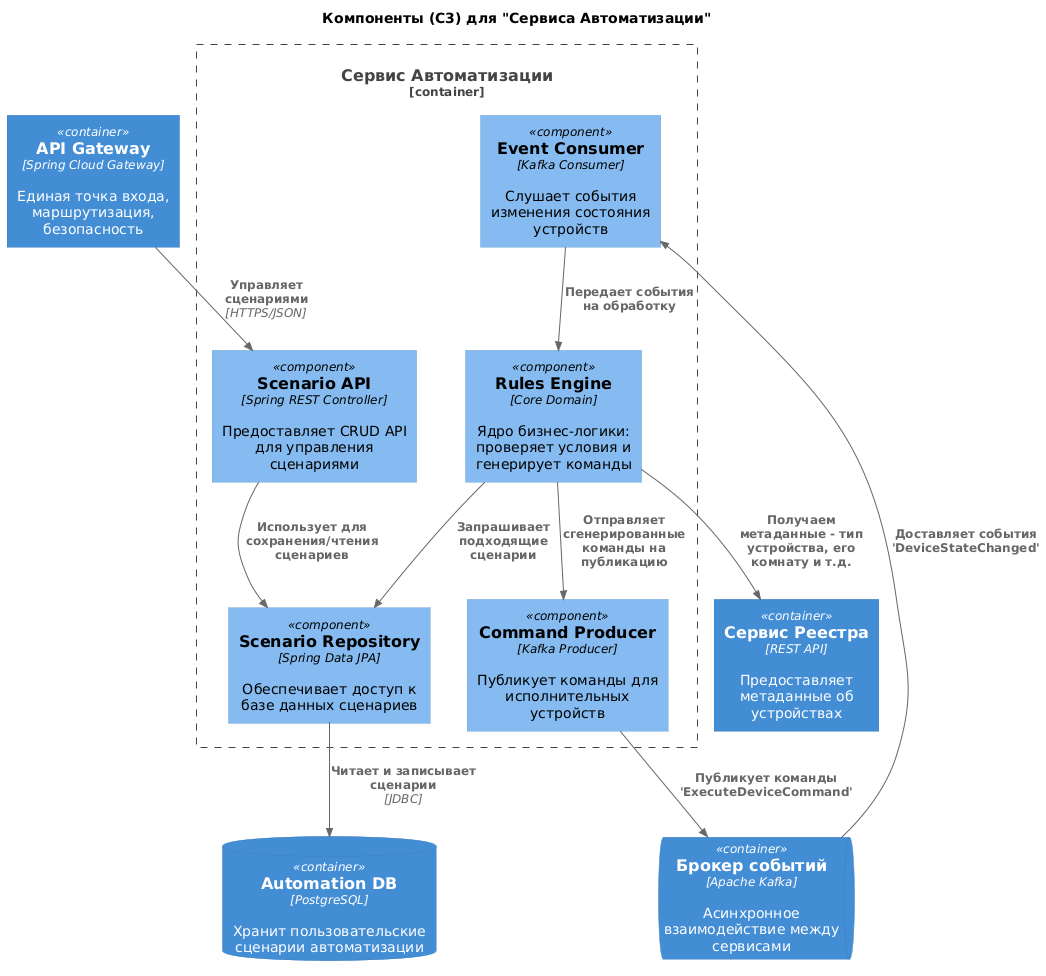

The diagram above was rendered by PlantUML. Its source (embedded in the PNG):
@startuml
title Компоненты (C3) для "Сервиса Автоматизации"

top to bottom direction

!includeurl https://raw.githubusercontent.com/RicardoNiepel/C4-PlantUML/master/C4_Component.puml

' ВНЕШНИЙ МИР (другие контейнеры) ---
Container(gateway, "API Gateway", "Spring Cloud Gateway", "Единая точка входа, маршрутизация, безопасность")
ContainerDb(automation_db, "Automation DB", "PostgreSQL", "Хранит пользовательские сценарии автоматизации")
ContainerQueue(kafka, "Брокер событий", "Apache Kafka", "Асинхронное взаимодействие между сервисами")
Container(registry_service, "Сервис Реестра", "REST API", "Предоставляет метаданные об устройствах")

' СЕРВИС
Container_Boundary(automation_service, "Сервис Автоматизации") {

    ' КОМПОНЕНТЫ ВНУТРИ СЕРВИСА
    Component(api, "Scenario API", "Spring REST Controller", "Предоставляет CRUD API для управления сценариями")
    Component(consumer, "Event Consumer", "Kafka Consumer", "Слушает события изменения состояния устройств")
    Component(engine, "Rules Engine", "Core Domain", "Ядро бизнес-логики: проверяет условия и генерирует команды")
    Component(repository, "Scenario Repository", "Spring Data JPA", "Обеспечивает доступ к базе данных сценариев")
    Component(producer, "Command Producer", "Kafka Producer", "Публикует команды для исполнительных устройств")

}

' СВЯЗИ

' ВНЕШНИЕ СВЯЗИ
Rel(gateway, api, "Управляет сценариями", "HTTPS/JSON")
Rel(kafka, consumer, "Доставляет события 'DeviceStateChanged'")
Rel(repository, automation_db, "Читает и записывает сценарии", "JDBC")
Rel(producer, kafka, "Публикует команды 'ExecuteDeviceCommand'")
Rel(engine, registry_service, "Получаем метаданные - тип устройства, его комнату и т.д.")

' ВНУТРЕННИЕ СВЯЗИ
Rel(api, repository, "Использует для сохранения/чтения сценариев")
Rel(consumer, engine, "Передает события на обработку")
Rel(engine, repository, "Запрашивает подходящие сценарии")
Rel(engine, producer, "Отправляет сгенерированные команды на публикацию")
@enduml